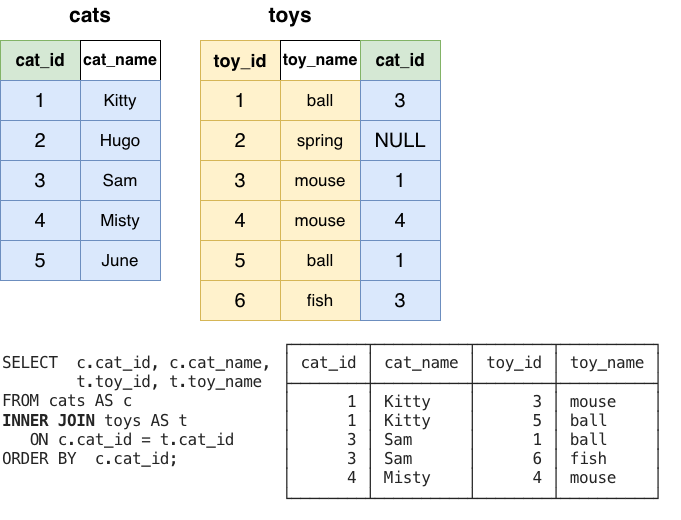

The diagram above was exported from draw.io. Its source (the exported page's mxGraphModel, read from the mxfile embedded in the PNG):
<mxGraphModel dx="804" dy="814" grid="1" gridSize="10" guides="1" tooltips="1" connect="1" arrows="1" fold="1" page="1" pageScale="1" pageWidth="850" pageHeight="1100" math="0" shadow="0">
  <root>
    <mxCell id="0" />
    <mxCell id="1" parent="0" />
    <mxCell id="Kp5ghu0Mub3WPHf7iw6V-1" parent="1" style="rounded=0;whiteSpace=wrap;html=1;fillColor=#d5e8d4;strokeColor=#82b366;" value="&lt;font style=&quot;font-size: 17px;&quot;&gt;&lt;b style=&quot;&quot;&gt;cat_id&lt;/b&gt;&lt;/font&gt;" vertex="1">
      <mxGeometry height="40" width="80" x="80" y="80" as="geometry" />
    </mxCell>
    <mxCell id="Kp5ghu0Mub3WPHf7iw6V-2" parent="1" style="rounded=0;whiteSpace=wrap;html=1;" value="&lt;font style=&quot;font-size: 16px;&quot;&gt;&lt;b style=&quot;&quot;&gt;cat_name&lt;/b&gt;&lt;/font&gt;" vertex="1">
      <mxGeometry height="40" width="80" x="160" y="80" as="geometry" />
    </mxCell>
    <mxCell id="Kp5ghu0Mub3WPHf7iw6V-5" parent="1" style="rounded=0;whiteSpace=wrap;html=1;fillColor=#dae8fc;strokeColor=#6c8ebf;" value="&lt;font style=&quot;font-size: 20px;&quot;&gt;1&lt;/font&gt;" vertex="1">
      <mxGeometry height="40" width="80" x="80" y="120" as="geometry" />
    </mxCell>
    <mxCell id="Kp5ghu0Mub3WPHf7iw6V-6" parent="1" style="rounded=0;whiteSpace=wrap;html=1;fillColor=#dae8fc;strokeColor=#6c8ebf;" value="&lt;font style=&quot;font-size: 17px;&quot;&gt;Kitty&lt;/font&gt;" vertex="1">
      <mxGeometry height="40" width="80" x="160" y="120" as="geometry" />
    </mxCell>
    <mxCell id="Kp5ghu0Mub3WPHf7iw6V-8" parent="1" style="rounded=0;whiteSpace=wrap;html=1;fillColor=#dae8fc;strokeColor=#6c8ebf;" value="&lt;font style=&quot;font-size: 20px;&quot;&gt;2&lt;/font&gt;" vertex="1">
      <mxGeometry height="40" width="80" x="80" y="160" as="geometry" />
    </mxCell>
    <mxCell id="Kp5ghu0Mub3WPHf7iw6V-9" parent="1" style="rounded=0;whiteSpace=wrap;html=1;fillColor=#dae8fc;strokeColor=#6c8ebf;" value="&lt;font style=&quot;font-size: 17px;&quot;&gt;Hugo&lt;/font&gt;" vertex="1">
      <mxGeometry height="40" width="80" x="160" y="160" as="geometry" />
    </mxCell>
    <mxCell id="Kp5ghu0Mub3WPHf7iw6V-11" parent="1" style="rounded=0;whiteSpace=wrap;html=1;fillColor=#dae8fc;strokeColor=#6c8ebf;" value="&lt;font style=&quot;font-size: 20px;&quot;&gt;3&lt;/font&gt;" vertex="1">
      <mxGeometry height="40" width="80" x="80" y="200" as="geometry" />
    </mxCell>
    <mxCell id="Kp5ghu0Mub3WPHf7iw6V-12" parent="1" style="rounded=0;whiteSpace=wrap;html=1;fillColor=#dae8fc;strokeColor=#6c8ebf;" value="&lt;font style=&quot;font-size: 17px;&quot;&gt;Sam&lt;/font&gt;" vertex="1">
      <mxGeometry height="40" width="80" x="160" y="200" as="geometry" />
    </mxCell>
    <mxCell id="Kp5ghu0Mub3WPHf7iw6V-14" parent="1" style="rounded=0;whiteSpace=wrap;html=1;fillColor=#fff2cc;strokeColor=#d6b656;" value="&lt;font style=&quot;font-size: 18px;&quot;&gt;&lt;b&gt;toy_id&lt;/b&gt;&lt;/font&gt;" vertex="1">
      <mxGeometry height="40" width="80" x="280" y="80" as="geometry" />
    </mxCell>
    <mxCell id="Kp5ghu0Mub3WPHf7iw6V-15" parent="1" style="rounded=0;whiteSpace=wrap;html=1;" value="&lt;font style=&quot;font-size: 16px;&quot;&gt;&lt;b style=&quot;&quot;&gt;toy_name&lt;/b&gt;&lt;/font&gt;" vertex="1">
      <mxGeometry height="40" width="80" x="360" y="80" as="geometry" />
    </mxCell>
    <mxCell id="Kp5ghu0Mub3WPHf7iw6V-17" parent="1" style="rounded=0;whiteSpace=wrap;html=1;fillColor=#fff2cc;strokeColor=#d6b656;" value="&lt;font style=&quot;font-size: 20px;&quot;&gt;1&lt;/font&gt;" vertex="1">
      <mxGeometry height="40" width="80" x="280" y="120" as="geometry" />
    </mxCell>
    <mxCell id="Kp5ghu0Mub3WPHf7iw6V-18" parent="1" style="rounded=0;whiteSpace=wrap;html=1;fillColor=#fff2cc;strokeColor=#d6b656;" value="&lt;font style=&quot;font-size: 17px;&quot;&gt;ball&lt;/font&gt;" vertex="1">
      <mxGeometry height="40" width="80" x="360" y="120" as="geometry" />
    </mxCell>
    <mxCell id="Kp5ghu0Mub3WPHf7iw6V-20" parent="1" style="rounded=0;whiteSpace=wrap;html=1;fillColor=#fff2cc;strokeColor=#d6b656;" value="&lt;font style=&quot;font-size: 20px;&quot;&gt;2&lt;/font&gt;" vertex="1">
      <mxGeometry height="40" width="80" x="280" y="160" as="geometry" />
    </mxCell>
    <mxCell id="Kp5ghu0Mub3WPHf7iw6V-21" parent="1" style="rounded=0;whiteSpace=wrap;html=1;fillColor=#fff2cc;strokeColor=#d6b656;" value="&lt;font style=&quot;font-size: 17px;&quot;&gt;spring&lt;/font&gt;" vertex="1">
      <mxGeometry height="40" width="80" x="360" y="160" as="geometry" />
    </mxCell>
    <mxCell id="Kp5ghu0Mub3WPHf7iw6V-23" parent="1" style="rounded=0;whiteSpace=wrap;html=1;fillColor=#fff2cc;strokeColor=#d6b656;" value="&lt;font style=&quot;font-size: 20px;&quot;&gt;3&lt;/font&gt;" vertex="1">
      <mxGeometry height="40" width="80" x="280" y="200" as="geometry" />
    </mxCell>
    <mxCell id="Kp5ghu0Mub3WPHf7iw6V-24" parent="1" style="rounded=0;whiteSpace=wrap;html=1;fillColor=#fff2cc;strokeColor=#d6b656;" value="&lt;font style=&quot;font-size: 17px;&quot;&gt;mouse&lt;/font&gt;" vertex="1">
      <mxGeometry height="40" width="80" x="360" y="200" as="geometry" />
    </mxCell>
    <mxCell id="Kp5ghu0Mub3WPHf7iw6V-27" parent="1" style="rounded=0;whiteSpace=wrap;html=1;fillColor=#dae8fc;strokeColor=#6c8ebf;" value="&lt;font style=&quot;font-size: 20px;&quot;&gt;4&lt;/font&gt;" vertex="1">
      <mxGeometry height="40" width="80" x="80" y="240" as="geometry" />
    </mxCell>
    <mxCell id="Kp5ghu0Mub3WPHf7iw6V-28" parent="1" style="rounded=0;whiteSpace=wrap;html=1;fillColor=#dae8fc;strokeColor=#6c8ebf;" value="&lt;font style=&quot;font-size: 17px;&quot;&gt;Misty&lt;/font&gt;" vertex="1">
      <mxGeometry height="40" width="80" x="160" y="240" as="geometry" />
    </mxCell>
    <mxCell id="Kp5ghu0Mub3WPHf7iw6V-30" parent="1" style="text;html=1;whiteSpace=wrap;strokeColor=none;fillColor=none;align=center;verticalAlign=middle;rounded=0;" value="&lt;b&gt;&lt;font style=&quot;font-size: 21px;&quot;&gt;cats&lt;/font&gt;&lt;/b&gt;" vertex="1">
      <mxGeometry height="30" width="60" x="140" y="40" as="geometry" />
    </mxCell>
    <mxCell id="Kp5ghu0Mub3WPHf7iw6V-31" parent="1" style="text;html=1;whiteSpace=wrap;strokeColor=none;fillColor=none;align=center;verticalAlign=middle;rounded=0;" value="&lt;b&gt;&lt;font style=&quot;font-size: 21px;&quot;&gt;toys&lt;/font&gt;&lt;/b&gt;" vertex="1">
      <mxGeometry height="30" width="60" x="340" y="40" as="geometry" />
    </mxCell>
    <mxCell id="Kp5ghu0Mub3WPHf7iw6V-32" parent="1" style="text;html=1;whiteSpace=wrap;strokeColor=none;fillColor=none;align=left;verticalAlign=middle;rounded=0;" value="&lt;font color=&quot;#242424&quot; face=&quot;source-code-pro, Menlo, Monaco, Courier New, Courier, monospace&quot;&gt;&lt;span style=&quot;font-size: 16px; letter-spacing: -0.352px; white-space-collapse: preserve;&quot;&gt;SELECT  c.cat_id, c.cat_name,&lt;br&gt;        t.toy_id, t.toy_name&lt;br&gt;FROM cats AS c&lt;br&gt;&lt;b&gt;INNER JOIN&lt;/b&gt; toys AS t&lt;br&gt;   ON c.cat_id = t.cat_id&lt;br&gt;ORDER BY  c.cat_id;&lt;/span&gt;&lt;/font&gt;" vertex="1">
      <mxGeometry height="140" width="280" x="80" y="380" as="geometry" />
    </mxCell>
    <mxCell id="bklwKk_lb4tWpJ2wWhxp-2" parent="1" style="rounded=0;whiteSpace=wrap;html=1;fillColor=#dae8fc;strokeColor=#6c8ebf;" value="&lt;font style=&quot;font-size: 20px;&quot;&gt;5&lt;/font&gt;" vertex="1">
      <mxGeometry height="40" width="80" x="80" y="280" as="geometry" />
    </mxCell>
    <mxCell id="bklwKk_lb4tWpJ2wWhxp-3" parent="1" style="rounded=0;whiteSpace=wrap;html=1;fillColor=#dae8fc;strokeColor=#6c8ebf;" value="&lt;span style=&quot;font-size: 17px;&quot;&gt;June&lt;/span&gt;" vertex="1">
      <mxGeometry height="40" width="80" x="160" y="280" as="geometry" />
    </mxCell>
    <mxCell id="bklwKk_lb4tWpJ2wWhxp-4" parent="1" style="rounded=0;whiteSpace=wrap;html=1;fillColor=#fff2cc;strokeColor=#d6b656;" value="&lt;font style=&quot;font-size: 20px;&quot;&gt;4&lt;/font&gt;" vertex="1">
      <mxGeometry height="40" width="80" x="280" y="240" as="geometry" />
    </mxCell>
    <mxCell id="bklwKk_lb4tWpJ2wWhxp-5" parent="1" style="rounded=0;whiteSpace=wrap;html=1;fillColor=#fff2cc;strokeColor=#d6b656;" value="&lt;span style=&quot;font-size: 20px;&quot;&gt;5&lt;/span&gt;" vertex="1">
      <mxGeometry height="40" width="80" x="280" y="280" as="geometry" />
    </mxCell>
    <mxCell id="bklwKk_lb4tWpJ2wWhxp-6" parent="1" style="rounded=0;whiteSpace=wrap;html=1;fillColor=#fff2cc;strokeColor=#d6b656;" value="&lt;font style=&quot;font-size: 20px;&quot;&gt;6&lt;/font&gt;" vertex="1">
      <mxGeometry height="40" width="80" x="280" y="320" as="geometry" />
    </mxCell>
    <mxCell id="bklwKk_lb4tWpJ2wWhxp-7" parent="1" style="rounded=0;whiteSpace=wrap;html=1;fillColor=#d5e8d4;strokeColor=#82b366;" value="&lt;font style=&quot;font-size: 17px;&quot;&gt;&lt;b style=&quot;&quot;&gt;cat_id&lt;/b&gt;&lt;/font&gt;" vertex="1">
      <mxGeometry height="40" width="80" x="440" y="80" as="geometry" />
    </mxCell>
    <mxCell id="bklwKk_lb4tWpJ2wWhxp-8" parent="1" style="rounded=0;whiteSpace=wrap;html=1;fillColor=#fff2cc;strokeColor=#d6b656;" value="&lt;font style=&quot;font-size: 17px;&quot;&gt;mouse&lt;/font&gt;" vertex="1">
      <mxGeometry height="40" width="80" x="360" y="240" as="geometry" />
    </mxCell>
    <mxCell id="bklwKk_lb4tWpJ2wWhxp-9" parent="1" style="rounded=0;whiteSpace=wrap;html=1;fillColor=#fff2cc;strokeColor=#d6b656;" value="&lt;font style=&quot;font-size: 17px;&quot;&gt;ball&lt;/font&gt;" vertex="1">
      <mxGeometry height="40" width="80" x="360" y="280" as="geometry" />
    </mxCell>
    <mxCell id="bklwKk_lb4tWpJ2wWhxp-11" parent="1" style="rounded=0;whiteSpace=wrap;html=1;fillColor=#fff2cc;strokeColor=#d6b656;" value="&lt;font style=&quot;font-size: 17px;&quot;&gt;fish&lt;/font&gt;" vertex="1">
      <mxGeometry height="40" width="80" x="360" y="320" as="geometry" />
    </mxCell>
    <mxCell id="bklwKk_lb4tWpJ2wWhxp-12" parent="1" style="rounded=0;whiteSpace=wrap;html=1;fillColor=#dae8fc;strokeColor=#6c8ebf;" value="&lt;font style=&quot;font-size: 20px;&quot;&gt;3&lt;/font&gt;" vertex="1">
      <mxGeometry height="40" width="80" x="440" y="120" as="geometry" />
    </mxCell>
    <mxCell id="bklwKk_lb4tWpJ2wWhxp-13" parent="1" style="rounded=0;whiteSpace=wrap;html=1;fillColor=#dae8fc;strokeColor=#6c8ebf;" value="&lt;font style=&quot;font-size: 20px;&quot;&gt;NULL&lt;/font&gt;" vertex="1">
      <mxGeometry height="40" width="80" x="440" y="160" as="geometry" />
    </mxCell>
    <mxCell id="bklwKk_lb4tWpJ2wWhxp-14" parent="1" style="rounded=0;whiteSpace=wrap;html=1;fillColor=#dae8fc;strokeColor=#6c8ebf;" value="&lt;font style=&quot;font-size: 20px;&quot;&gt;1&lt;/font&gt;" vertex="1">
      <mxGeometry height="40" width="80" x="440" y="200" as="geometry" />
    </mxCell>
    <mxCell id="bklwKk_lb4tWpJ2wWhxp-15" parent="1" style="rounded=0;whiteSpace=wrap;html=1;fillColor=#dae8fc;strokeColor=#6c8ebf;" value="&lt;font style=&quot;font-size: 20px;&quot;&gt;4&lt;/font&gt;" vertex="1">
      <mxGeometry height="40" width="80" x="440" y="240" as="geometry" />
    </mxCell>
    <mxCell id="bklwKk_lb4tWpJ2wWhxp-16" parent="1" style="rounded=0;whiteSpace=wrap;html=1;fillColor=#dae8fc;strokeColor=#6c8ebf;" value="&lt;font style=&quot;font-size: 20px;&quot;&gt;1&lt;/font&gt;" vertex="1">
      <mxGeometry height="40" width="80" x="440" y="280" as="geometry" />
    </mxCell>
    <mxCell id="bklwKk_lb4tWpJ2wWhxp-17" parent="1" style="rounded=0;whiteSpace=wrap;html=1;fillColor=#dae8fc;strokeColor=#6c8ebf;" value="&lt;font style=&quot;font-size: 20px;&quot;&gt;3&lt;/font&gt;" vertex="1">
      <mxGeometry height="40" width="80" x="440" y="320" as="geometry" />
    </mxCell>
    <mxCell id="bklwKk_lb4tWpJ2wWhxp-18" parent="1" style="text;html=1;whiteSpace=wrap;strokeColor=none;fillColor=none;align=left;verticalAlign=middle;rounded=0;" value="&lt;font color=&quot;#242424&quot; face=&quot;source-code-pro, Menlo, Monaco, Courier New, Courier, monospace&quot;&gt;&lt;span style=&quot;font-size: 16px; letter-spacing: -0.352px; white-space-collapse: preserve;&quot;&gt;┌────────┬──────────┬────────┬──────────┐&lt;br&gt;│ cat_id │ cat_name │ toy_id │ toy_name │&lt;br&gt;├────────┼──────────┼────────┼──────────┤&lt;br&gt;│      1 │ Kitty    │      3 │ mouse    │&lt;br&gt;│      1 │ Kitty    │      5 │ ball     │&lt;br&gt;│      3 │ Sam      │      1 │ ball     │&lt;br&gt;│      3 │ Sam      │      6 │ fish     │&lt;br&gt;│      4 │ Misty    │      4 │ mouse    │&lt;br&gt;└────────┴──────────┴────────┴──────────┘&lt;/span&gt;&lt;/font&gt;" vertex="1">
      <mxGeometry height="200" width="400" x="360" y="360" as="geometry" />
    </mxCell>
  </root>
</mxGraphModel>